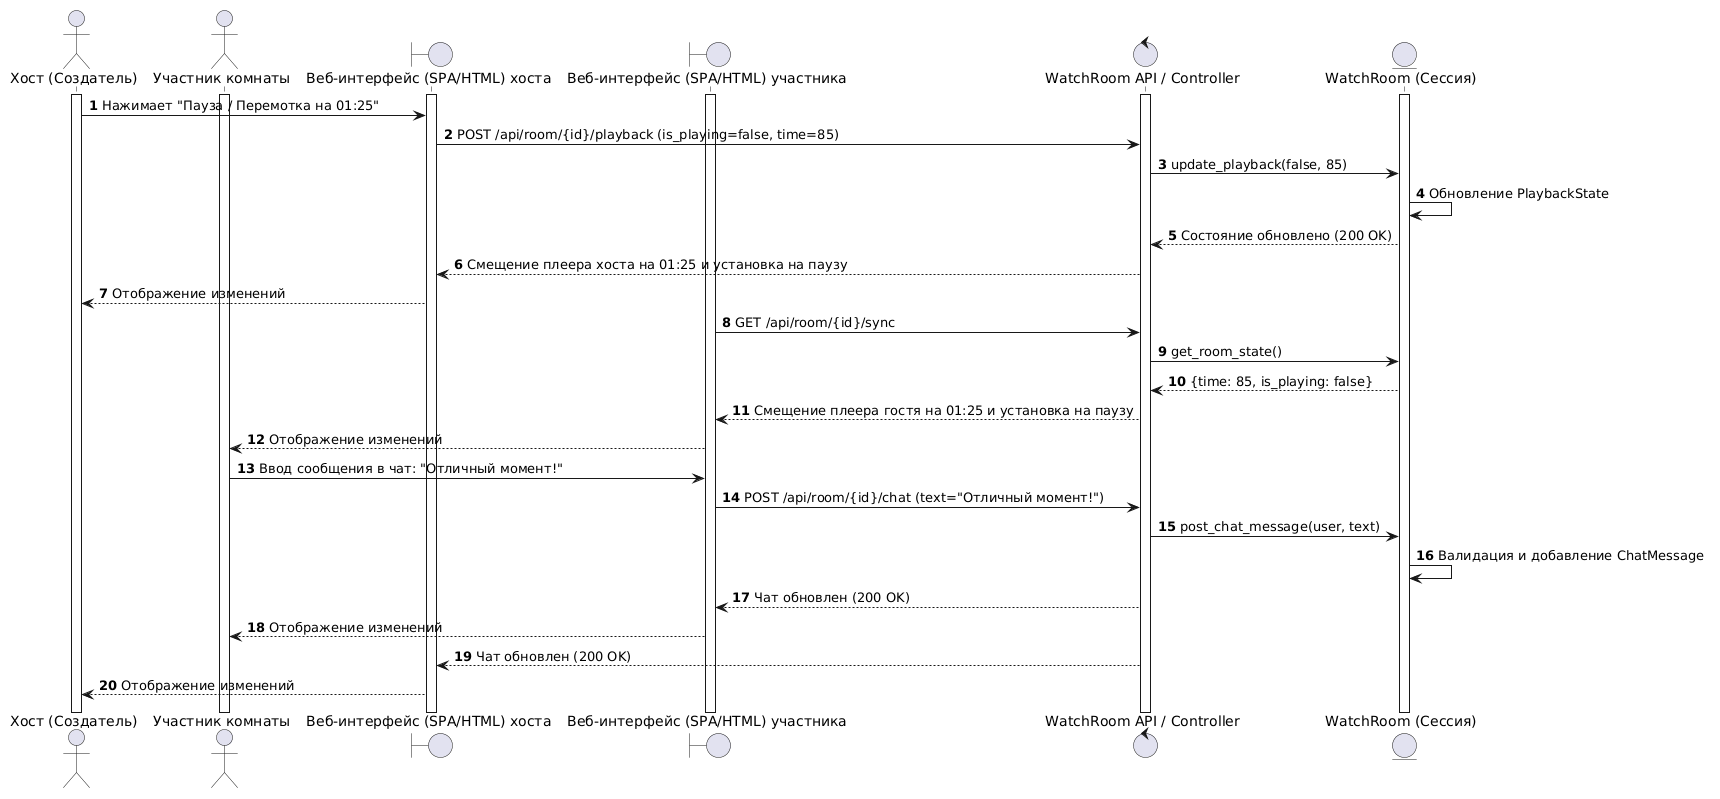

The diagram above was rendered by PlantUML. Its source (embedded in the PNG):
@startuml
autonumber
actor "Хост (Создатель)" as Host
actor "Участник комнаты" as Guest
boundary "Веб-интерфейс (SPA/HTML) хоста" as HostUI
boundary "Веб-интерфейс (SPA/HTML) участника" as GuestUI
control "WatchRoom API / Controller" as Controller
entity "WatchRoom (Сессия)" as Room

activate Host
activate Guest
activate HostUI
activate GuestUI
activate Controller
activate Room

Host -> HostUI: Нажимает "Пауза / Перемотка на 01:25"
HostUI -> Controller: POST /api/room/{id}/playback (is_playing=false, time=85)
Controller -> Room: update_playback(false, 85)
Room -> Room: Обновление PlaybackState
Room --> Controller: Состояние обновлено (200 OK)
Controller --> HostUI: Смещение плеера хоста на 01:25 и установка на паузу
HostUI --> Host: Отображение изменений

GuestUI -> Controller: GET /api/room/{id}/sync
Controller -> Room: get_room_state()
Room --> Controller: {time: 85, is_playing: false}
Controller --> GuestUI: Смещение плеера гостя на 01:25 и установка на паузу
GuestUI --> Guest: Отображение изменений

Guest -> GuestUI: Ввод сообщения в чат: "Отличный момент!"
GuestUI -> Controller: POST /api/room/{id}/chat (text="Отличный момент!")
Controller -> Room: post_chat_message(user, text)
Room -> Room: Валидация и добавление ChatMessage
Controller --> GuestUI: Чат обновлен (200 OK)
GuestUI --> Guest: Отображение изменений
Controller --> HostUI: Чат обновлен (200 OK)
HostUI --> Host: Отображение изменений
@enduml